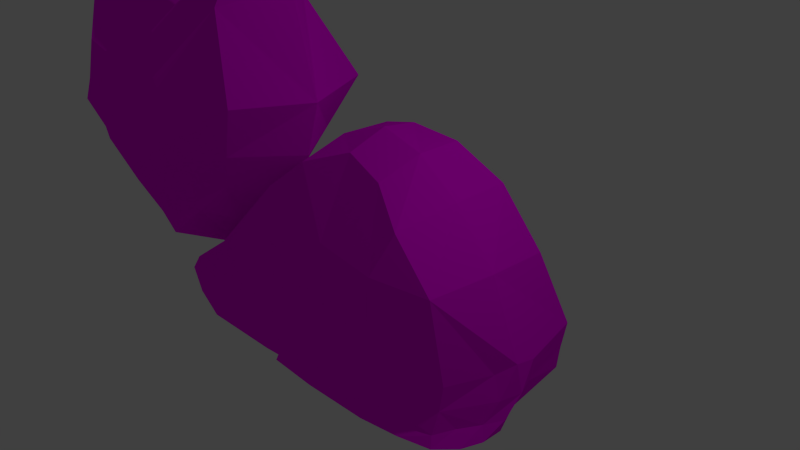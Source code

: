 # Source: Kitty.blend  (saved by Blender 2.73.0; exported with 4.5.12 LTS)
import bpy
from mathutils import Matrix  # noqa: F401  (used for matrix-valued properties, if any)

bpy.ops.wm.read_factory_settings(use_empty=True)
scene = bpy.context.scene
scene.name = 'Scene'

# ---- collections
col_collection_1 = bpy.data.collections.new('Collection 1'); scene.collection.children.link(col_collection_1)

# ---- images (referenced by path relative to the original .blend; pixels are not part of the script)
import os
ASSET_DIR = os.environ.get("B2B_ASSET_DIR", "")  # directory of the original .blend (textures are referenced by path, not embedded)
HERE = os.path.dirname(os.path.abspath(__file__))  # packed textures are extracted next to this script under _unpacked/

def load_image(name, relpath, width, height, colorspace="sRGB"):
    """Load a texture the original file referenced (path relative to the .blend, or extracted next to this script)."""
    p = next((c for c in (os.path.join(HERE, relpath), os.path.join(ASSET_DIR, relpath)) if relpath and os.path.exists(c)), "")
    if p:
        img = bpy.data.images.load(p, check_existing=True)
        img.name = name
    else:  # same state as the original file: an image datablock whose file is absent (Cycles renders it pink)
        img = bpy.data.images.new(name, width, height)
        img.source = "FILE"
        img.filepath = "//" + (relpath or name)
    img.colorspace_settings.name = colorspace
    return img
img_kitty_texture_psd = load_image('Kitty_texture.psd', 'Kitty_texture.psd', 1024, 1024, 'sRGB')

# ---- materials (node trees are filled in below, after node groups)
mat_kittyfluffy = bpy.data.materials.new('Kittyfluffy')
mat_kittyfluffy.alpha_threshold = 0.0
mat_kittyfluffy.specular_color = (0.8, 0.8, 0.8)
mat_kittyfluffy.roughness = 0.5

# ---- material node trees
mat_kittyfluffy.use_nodes = True; mat_kittyfluffy.node_tree.nodes.clear()
_N = mat_kittyfluffy.node_tree.nodes; _L = mat_kittyfluffy.node_tree.links
n0 = _N.new('ShaderNodeOutputMaterial'); n0.name = 'Material Output'; n0.location = (300, 300)
n1 = _N.new('ShaderNodeBsdfDiffuse'); n1.name = 'Diffuse BSDF'; n1.location = (10, 300)
n2 = _N.new('ShaderNodeTexImage'); n2.name = 'Image Texture'; n2.location = (101, 148)
n2.width = 140
n2.image = img_kitty_texture_psd
_L.new(n1.outputs[0], n0.inputs[0])
_L.new(n2.outputs[0], n1.inputs[0])
n0.is_active_output = True

# ---- world
world_world = bpy.data.worlds.new('World'); scene.world = world_world
world_world.color = (0.05088, 0.05088, 0.05088)
world_world.use_sun_shadow = False
world_world.sun_shadow_jitter_overblur = 0.0
world_world.cycles.sampling_method = 'MANUAL'
world_world.cycles.sample_map_resolution = 256

# ---- cameras
cam_camera = bpy.data.cameras.new('Camera')
cam_camera.clip_end = 100.0
cam_camera.lens = 35.0
cam_camera.sensor_width = 32.0
cam_camera.sensor_height = 18.0
cam_camera.ortho_scale = 7.314
cam_camera.dof.focus_distance = 0.0

# ---- lights
light_lamp = bpy.data.lights.new('Lamp', 'POINT')
light_lamp.transmission_factor = 0.0
light_lamp.cutoff_distance = 30.0
light_lamp.energy = 100.0
light_lamp.shadow_buffer_clip_start = 1.001
light_lamp.shadow_soft_size = 0.1
light_lamp.shadow_maximum_resolution = 0.006
light_lamp.use_absolute_resolution = True
light_lamp.cycles.use_multiple_importance_sampling = False

# ---- meshes
me_cube_003 = bpy.data.meshes.new('Cube.003')
me_cube_003.from_pydata([(-5.693, -0.1517, 1.142), (-3.177, 1.131, 1.313), (-0.8051, -0.1517, 1.88), (-3.177, -1.601, 0.7563), (-2.939, -0.1517, -0.8732), (-3.628, -0.1517, 2.658), (-5.252, -1.18, 1.142), (-5.806, -0.1517, 2.018), (-5.252, 0.8911, 1.142), (-4.812, -0.1517, -0.289), (-3.52, 0.8911, 2.154), (-1.231, 0.8911, 1.925), (-2.984, 0.8911, -0.3427), (-2.026, 0.01996, 4.325), (-1.231, -1.18, 1.925), (-1.726, -0.1517, 0.2566), (-3.52, -1.545, 2.283), (-2.984, -1.18, -0.3427), (-4.469, -0.8367, 0.05413), (-4.469, 0.548, 0.05413), (-2.047, 0.548, 0.5476), (-2.047, -0.8367, 0.5476), (-5.359, -0.8367, 2.047), (-5.359, 0.548, 2.047), (-1.997, 0.31, 4.011), (-1.997, -0.2586, 3.817), (-4.214, 1.011, 1.228), (-4.214, -1.4, 0.9818), (-3.943, -0.1517, -0.6333), (-5.568, -0.1517, 3.199), (-5.396, 0.1829, 2.807), (-3.726, 0.7195, -0.1443), (-5.396, -0.6812, 2.807), (-3.726, -1.008, -0.1443), (-2.204, 1.011, 1.619), (-2.204, -1.4, 1.373), (-2.299, -0.1517, -0.3567), (-2.814, -0.1517, 2.766), (-2.68, 0.7195, 2.522), (-2.515, 0.7195, 0.1025), (-2.68, -1.276, 2.656), (-2.515, -1.008, 0.1025), (-5.601, -0.1517, 1.52), (-3.349, 1.011, 1.734), (-1.181, -0.1517, 3.242), (-3.349, -1.751, 1.704), (-5.305, -1.008, 1.594), (-5.305, 0.7195, 1.594), (-1.573, 0.3012, 3.06), (-1.573, -1.008, 3.071), (-4.761, -1.204, 1.7), (-4.761, 0.8654, 1.7), (-2.47, -1.463, 2.136), (-2.569, 0.8654, 2.343), (-4.226, 0.8053, 1.859), (-3.355, -1.094, -0.2435), (-3.696, 1.071, 1.271), (-3.696, -1.611, 1.025), (-3.456, -0.1517, -0.757), (-4.508, -0.1517, 2.348), (-3.355, 0.8053, -0.2435), (-4.099, -1.458, 2.326), (-4.041, 0.9383, 1.511), (-3.833, -1.693, 1.854), (-5.305, -0.1517, 0.2164), (-3.064, 0.991, 0.3458), (-1.056, -0.1517, 1.106), (-3.064, -1.386, 0.2564), (-4.794, -0.9793, 0.5063), (-4.794, 0.6906, 0.5063), (-1.708, 0.6906, 1.12), (-1.708, -0.9793, 1.12), (-3.929, -1.171, 0.426), (-3.929, 0.8408, 0.426), (-2.386, -1.171, 0.733), (-2.386, 0.8408, 0.733), (-3.497, 0.9159, 0.3859), (-3.497, -1.381, 0.3859), (0.2023, -1.0, -1.401), (0.2023, 1.0, -1.401), (2.008, 1.0, -1.349), (2.008, -1.0, -1.349), (0.2023, -1.0, 0.5992), (0.2023, 1.0, 0.5992), (1.948, 0.92, 0.4256), (1.948, -0.935, 0.5494), (0.2023, -0.4954, 1.598), (0.2023, 0.5391, 1.706), (1.37, 0.8743, 1.159), (1.37, -0.8833, 1.105), (-2.413, -1.0, -1.567), (-2.413, 1.0, -1.567), (-1.97, -1.0, -0.1764), (-1.97, 1.0, -0.1764), (-1.151, -0.7254, 0.8231), (-1.151, 0.7463, 0.8231), (0.2023, -1.141, -0.4008), (0.2023, 1.264, -0.4097), (2.285, 1.108, -0.4873), (2.11, -0.88, -0.5142), (-2.711, -1.0, -0.7006), (-2.711, 1.0, -0.7006), (1.202, 1.143, 0.5992), (1.17, 1.0, -1.375), (1.202, -1.13, 0.5992), (1.17, -1.0, -1.375), (0.8144, 0.6589, 1.6), (0.8144, -0.6113, 1.44), (1.293, -1.258, -0.4496), (1.293, 1.259, -0.4485), (-0.5109, 0.7397, 1.485), (-0.8837, 1.0, 0.2114), (-0.8837, -1.0, 0.2114), (-0.5109, -0.6589, 1.324), (-1.149, 1.0, -1.536), (-1.149, -1.0, -1.536), (-1.385, -1.212, -0.6238), (-1.385, 1.17, -0.6327), (0.2023, 0.0, -1.401), (2.052, -0.03478, 0.5466), (2.202, 0.0, -1.349), (0.2023, 0.04488, 1.776), (1.444, -0.004488, 1.206), (-2.022, 1.129e-07, -0.1297), (-2.413, 6.906e-09, -1.567), (-1.19, 5.379e-08, 0.914), (-2.711, -1.964e-08, -0.7006), (2.491, -0.08977, -0.4038), (0.8577, 4.158e-08, 1.632), (1.17, 0.0, -1.375), (-1.149, 0.0, -1.536), (-0.5499, 0.0404, 1.495), (0.2023, 1.148, -1.02), (2.251, 0.9977, -1.105), (2.07, -1.021, -1.119), (-2.759, 1.0, -1.307), (0.2023, -1.168, -1.016), (-2.759, -1.0, -1.307), (1.231, -1.18, -1.027), (1.231, 1.148, -1.027), (-1.2, -1.142, -1.195), (-1.267, 1.197, -1.272), (-2.759, -6.409e-10, -1.307), (2.428, -0.04488, -1.04), (0.2023, -1.154, -0.7335), (-2.909, -1.0, -0.9607), (-1.306, 1.188, -0.9813), (0.2023, 1.187, -0.7395), (2.262, 1.035, -0.8219), (2.084, -0.9182, -0.8398), (-2.909, 1.0, -0.9607), (1.252, -1.24, -0.7575), (1.252, 1.185, -0.7568), (-1.306, -1.166, -0.9275), (-2.909, -1.602e-08, -0.9607), (2.552, -0.05989, -0.7831), (0.2023, 1.074, -1.211), (2.13, 0.9989, -1.227), (2.127, -1.094, -1.24), (-2.586, 1.0, -1.437), (1.201, -1.323, -1.207), (1.201, 1.074, -1.201), (-1.214, -1.09, -1.347), (-2.586, 3.133e-09, -1.437), (2.315, -0.02244, -1.195), (0.1925, -1.292, -1.288), (-2.586, -1.0, -1.437), (-1.208, 1.098, -1.404), (-0.4892, -1.207, -1.156), (-0.4406, -1.075, -1.452), (-0.5555, -1.253, -1.308), (2.353, -0.3135, -0.5075), (2.456, -0.3177, -0.8115), (2.469, 0.2303, -0.494), (2.437, 0.2086, -0.8025), (-0.5253, -1.189, -1.146), (-0.5822, -1.115, -1.292), (-0.4676, -1.008, -1.465), (2.378, -0.5109, -1.079), (2.459, -0.5855, -1.237), (2.105, -0.5, -1.349), (2.437, -0.2634, -1.272), (2.521, -0.2945, -1.05), (1.73, -1.234, -1.21), (1.651, -1.1, -1.073), (1.589, -1.0, -1.362), (2.201, -0.7658, -1.099), (2.344, -0.8369, -1.256), (2.057, -0.75, -1.349)], [], [(42, 46, 22, 7), (42, 7, 23, 47), (64, 69, 19, 9), (64, 9, 18, 68), (51, 47, 23, 30), (53, 38, 24, 48), (75, 70, 20, 39), (73, 31, 19, 69), (44, 48, 24, 13), (44, 13, 25, 49), (66, 71, 21, 15), (66, 15, 20, 70), (52, 49, 25, 40), (50, 32, 22, 46), (72, 68, 18, 33), (74, 41, 21, 71), (28, 33, 18, 9), (28, 9, 19, 31), (36, 39, 20, 15), (36, 15, 21, 41), (37, 40, 25, 13), (37, 13, 24, 38), (29, 30, 23, 7), (29, 7, 22, 32), (59, 29, 32, 61), (59, 54, 30, 29), (58, 28, 31, 60), (58, 55, 33, 28), (77, 72, 33, 55), (63, 61, 32, 50), (76, 60, 31, 73), (62, 51, 30, 54), (5, 37, 38, 10), (5, 16, 40, 37), (4, 36, 41, 17), (4, 12, 39, 36), (67, 17, 41, 74), (45, 52, 40, 16), (65, 75, 39, 12), (43, 10, 38, 53), (1, 43, 53, 34), (3, 35, 52, 45), (56, 26, 51, 62), (57, 63, 50, 27), (27, 50, 46, 6), (35, 14, 49, 52), (2, 44, 49, 14), (2, 11, 48, 44), (34, 53, 48, 11), (26, 8, 47, 51), (0, 42, 47, 8), (0, 6, 46, 42), (3, 45, 63, 57), (1, 56, 62, 43), (43, 62, 54, 10), (65, 12, 60, 76), (45, 16, 61, 63), (67, 77, 55, 17), (4, 17, 55, 58), (4, 58, 60, 12), (5, 10, 54, 59), (5, 59, 61, 16), (3, 57, 77, 67), (1, 65, 76, 56), (1, 34, 75, 65), (3, 67, 74, 35), (56, 76, 73, 26), (57, 27, 72, 77), (35, 74, 71, 14), (27, 6, 68, 72), (2, 66, 70, 11), (2, 14, 71, 66), (26, 73, 69, 8), (34, 11, 70, 75), (0, 64, 68, 6), (0, 8, 69, 64), (112, 113, 94, 92), (161, 157, 80, 103), (187, 158, 81, 188), (160, 165, 78, 105), (129, 103, 80, 120), (104, 85, 89, 107), (128, 106, 87, 121), (119, 84, 88, 122), (102, 83, 87, 106), (110, 111, 93, 95), (163, 159, 91, 124), (123, 92, 94, 125), (131, 110, 95, 125), (130, 115, 90, 124), (167, 114, 91, 159), (116, 112, 92, 100), (153, 116, 100, 145), (111, 117, 101, 93), (123, 93, 101, 126), (104, 82, 96, 108), (119, 85, 99, 171, 127), (102, 84, 98, 109), (83, 102, 109, 97), (85, 104, 108, 99), (84, 102, 106, 88), (122, 88, 106, 128), (82, 104, 107, 86), (118, 79, 103, 129), (183, 160, 105, 185), (156, 161, 103, 79), (83, 97, 117, 111), (144, 96, 116, 153), (96, 82, 112, 116), (156, 79, 114, 167), (118, 78, 169, 177, 115, 130), (121, 87, 110, 131), (87, 83, 111, 110), (82, 86, 113, 112), (86, 121, 131, 113), (79, 118, 130, 114), (78, 118, 129, 105), (89, 122, 128, 107), (84, 119, 127, 173, 98), (92, 123, 126, 100), (114, 130, 124, 91), (113, 131, 125, 94), (93, 123, 125, 95), (166, 163, 124, 90), (85, 119, 122, 89), (107, 128, 121, 86), (105, 129, 120, 180, 188, 81, 185), (157, 164, 120, 80), (148, 174, 155, 143, 133), (145, 154, 142, 137), (147, 132, 141, 146), (176, 175, 140, 162), (147, 152, 139, 132), (149, 151, 138, 184, 134), (162, 140, 137, 166), (146, 141, 135, 150), (154, 150, 135, 142), (151, 144, 136, 138), (172, 149, 134, 186, 178), (152, 148, 133, 139), (109, 98, 148, 152), (171, 99, 149, 172), (108, 96, 144, 151), (126, 101, 150, 154), (117, 146, 150, 101), (99, 108, 151, 149), (97, 109, 152, 147), (97, 147, 146, 117), (100, 126, 154, 145), (173, 127, 155, 174), (136, 144, 153, 140, 175), (140, 153, 145, 137), (115, 162, 166, 90), (177, 176, 162, 115), (133, 143, 164, 157), (137, 142, 163, 166), (132, 156, 167, 141), (132, 139, 161, 156), (184, 138, 160, 183), (141, 167, 159, 135), (142, 135, 159, 163), (138, 136, 165, 160), (186, 134, 158, 187), (139, 133, 157, 161), (78, 165, 170, 169), (165, 136, 168, 170), (127, 171, 172, 155), (98, 173, 174, 148), (170, 168, 175, 176), (169, 170, 176, 177), (181, 179, 180), (182, 178, 179, 181), (155, 172, 178, 182), (164, 181, 180, 120), (143, 182, 181, 164), (143, 155, 182), (158, 183, 185, 81), (134, 184, 183, 158), (179, 187, 188, 180), (178, 186, 187, 179), (168, 136, 175)])
_uv = me_cube_003.uv_layers.new(name='UVMap')
_uv.uv.foreach_set('vector', [0.03907, 0.1422, 0.1035, 0.1755, 0.08018, 0.2053, 0.0155, 0.1824, 0.8376, 0.04912, 0.878, 0.07343, 0.8321, 0.1235, 0.7982, 0.1102, 0.7309, 0.0001867, 0.7161, 0.08052, 0.6736, 0.06901, 0.6701, 0.0001866, 0.1063, 0.04588, 0.1589, 0.01532, 0.1897, 0.07571, 0.1589, 0.107, 0.7798, 0.1481, 0.7982, 0.1102, 0.8321, 0.1235, 0.8927, 0.1531, 0.6848, 0.3097, 0.7034, 0.3202, 0.7118, 0.4532, 0.6464, 0.4166, 0.59, 0.22, 0.5675, 0.2776, 0.552, 0.2259, 0.5668, 0.1761, 0.665, 0.1236, 0.6238, 0.1022, 0.6736, 0.06901, 0.7161, 0.08052, 0.6213, 0.4627, 0.6464, 0.4166, 0.7118, 0.4532, 0.7283, 0.4833, 0.4353, 0.3912, 0.3691, 0.5041, 0.3579, 0.4511, 0.3731, 0.3503, 0.4768, 0.2064, 0.3878, 0.2047, 0.3757, 0.1523, 0.4347, 0.1167, 0.4908, 0.3229, 0.4821, 0.2248, 0.552, 0.2259, 0.5675, 0.2776, 0.306, 0.2729, 0.3731, 0.3503, 0.3579, 0.4511, 0.2855, 0.3154, 0.1404, 0.1984, 0.05243, 0.2607, 0.08018, 0.2053, 0.1035, 0.1755, 0.2239, 0.1192, 0.1589, 0.107, 0.1897, 0.07571, 0.249, 0.08047, 0.3387, 0.167, 0.3376, 0.1175, 0.3757, 0.1523, 0.3878, 0.2047, 0.2396, 0.0001866, 0.249, 0.08047, 0.1897, 0.07571, 0.1589, 0.01532, 0.5926, 0.02667, 0.6701, 0.0001866, 0.6736, 0.06901, 0.6238, 0.1022, 0.4878, 0.1493, 0.5668, 0.1761, 0.552, 0.2259, 0.4821, 0.2248, 0.3911, 0.05451, 0.4347, 0.1167, 0.3757, 0.1523, 0.3376, 0.1175, 0.2428, 0.4007, 0.2855, 0.3154, 0.3579, 0.4511, 0.3691, 0.5041, 0.7774, 0.3546, 0.7283, 0.4833, 0.7118, 0.4532, 0.7034, 0.3202, 0.938, 0.1573, 0.8927, 0.1531, 0.8321, 0.1235, 0.878, 0.07343, 0.0001866, 0.2851, 0.0155, 0.1824, 0.08018, 0.2053, 0.05243, 0.2607, 0.1028, 0.3421, 0.0001866, 0.2851, 0.05243, 0.2607, 0.1791, 0.2592, 0.8506, 0.2276, 0.7641, 0.1914, 0.8927, 0.1531, 0.938, 0.1573, 0.5551, 0.04754, 0.5926, 0.02667, 0.6238, 0.1022, 0.6007, 0.1189, 0.2828, 0.0001866, 0.2774, 0.08443, 0.249, 0.08047, 0.2396, 0.0001866, 0.2571, 0.13, 0.2239, 0.1192, 0.249, 0.08047, 0.2774, 0.08443, 0.2114, 0.2291, 0.1791, 0.2592, 0.05243, 0.2607, 0.1404, 0.1984, 0.6397, 0.1448, 0.6007, 0.1189, 0.6238, 0.1022, 0.665, 0.1236, 0.7307, 0.1816, 0.7798, 0.1481, 0.8927, 0.1531, 0.7641, 0.1914, 0.8148, 0.297, 0.7774, 0.3546, 0.7034, 0.3202, 0.734, 0.2481, 0.1769, 0.3766, 0.2245, 0.2682, 0.2855, 0.3154, 0.2428, 0.4007, 0.331, 0.005992, 0.3911, 0.05451, 0.3376, 0.1175, 0.3034, 0.08828, 0.5155, 0.07655, 0.5799, 0.1341, 0.5668, 0.1761, 0.4878, 0.1493, 0.2892, 0.1283, 0.3034, 0.08828, 0.3376, 0.1175, 0.3387, 0.167, 0.2472, 0.2267, 0.306, 0.2729, 0.2855, 0.3154, 0.2245, 0.2682, 0.6143, 0.1651, 0.59, 0.22, 0.5668, 0.1761, 0.5799, 0.1341, 0.7004, 0.2311, 0.734, 0.2481, 0.7034, 0.3202, 0.6848, 0.3097, 0.6681, 0.2143, 0.7004, 0.2311, 0.6848, 0.3097, 0.6267, 0.2802, 0.2734, 0.164, 0.3369, 0.2197, 0.306, 0.2729, 0.2472, 0.2267, 0.696, 0.1858, 0.723, 0.1556, 0.7798, 0.1481, 0.7307, 0.1816, 0.2338, 0.1741, 0.2114, 0.2291, 0.1404, 0.1984, 0.1964, 0.1593, 0.1964, 0.1593, 0.1404, 0.1984, 0.1035, 0.1755, 0.1248, 0.1506, 0.3369, 0.2197, 0.3961, 0.2706, 0.3731, 0.3503, 0.306, 0.2729, 0.4817, 0.2812, 0.4353, 0.3912, 0.3731, 0.3503, 0.3961, 0.2706, 0.5245, 0.3895, 0.5902, 0.3379, 0.6464, 0.4166, 0.6213, 0.4627, 0.6267, 0.2802, 0.6848, 0.3097, 0.6464, 0.4166, 0.5902, 0.3379, 0.723, 0.1556, 0.7681, 0.09973, 0.7982, 0.1102, 0.7798, 0.1481, 0.8125, 0.02776, 0.8376, 0.04912, 0.7982, 0.1102, 0.7681, 0.09973, 0.05016, 0.111, 0.1248, 0.1506, 0.1035, 0.1755, 0.03907, 0.1422, 0.2734, 0.164, 0.2472, 0.2267, 0.2114, 0.2291, 0.2338, 0.1741, 0.6681, 0.2143, 0.696, 0.1858, 0.7307, 0.1816, 0.7004, 0.2311, 0.7004, 0.2311, 0.7307, 0.1816, 0.7641, 0.1914, 0.734, 0.2481, 0.6143, 0.1651, 0.5799, 0.1341, 0.6007, 0.1189, 0.6397, 0.1448, 0.2472, 0.2267, 0.2245, 0.2682, 0.1791, 0.2592, 0.2114, 0.2291, 0.2892, 0.1283, 0.2571, 0.13, 0.2774, 0.08443, 0.3034, 0.08828, 0.331, 0.005992, 0.3034, 0.08828, 0.2774, 0.08443, 0.2828, 0.0001866, 0.5155, 0.07655, 0.5551, 0.04754, 0.6007, 0.1189, 0.5799, 0.1341, 0.8148, 0.297, 0.734, 0.2481, 0.7641, 0.1914, 0.8506, 0.2276, 0.1769, 0.3766, 0.1028, 0.3421, 0.1791, 0.2592, 0.2245, 0.2682, 0.2734, 0.164, 0.2338, 0.1741, 0.2571, 0.13, 0.2892, 0.1283, 0.6681, 0.2143, 0.6143, 0.1651, 0.6397, 0.1448, 0.696, 0.1858, 0.6681, 0.2143, 0.6267, 0.2802, 0.59, 0.22, 0.6143, 0.1651, 0.2734, 0.164, 0.2892, 0.1283, 0.3387, 0.167, 0.3369, 0.2197, 0.696, 0.1858, 0.6397, 0.1448, 0.665, 0.1236, 0.723, 0.1556, 0.2338, 0.1741, 0.1964, 0.1593, 0.2239, 0.1192, 0.2571, 0.13, 0.3369, 0.2197, 0.3387, 0.167, 0.3878, 0.2047, 0.3961, 0.2706, 0.1964, 0.1593, 0.1248, 0.1506, 0.1589, 0.107, 0.2239, 0.1192, 0.5245, 0.3895, 0.4908, 0.3229, 0.5675, 0.2776, 0.5902, 0.3379, 0.4817, 0.2812, 0.3961, 0.2706, 0.3878, 0.2047, 0.4768, 0.2064, 0.723, 0.1556, 0.665, 0.1236, 0.7161, 0.08052, 0.7681, 0.09973, 0.6267, 0.2802, 0.5902, 0.3379, 0.5675, 0.2776, 0.59, 0.22, 0.05016, 0.111, 0.1063, 0.04588, 0.1589, 0.107, 0.1248, 0.1506, 0.8125, 0.02776, 0.7681, 0.09973, 0.7161, 0.08052, 0.7309, 0.0001867, 0.7254, 0.7773, 0.7941, 0.8499, 0.7268, 0.8374, 0.6353, 0.7798, 0.3106, 0.8052, 0.3671, 0.8266, 0.3572, 0.8315, 0.3038, 0.818, 0.8831, 0.5795, 0.8708, 0.5897, 0.864, 0.5842, 0.8682, 0.5712, 0.8216, 0.6134, 0.7534, 0.636, 0.7438, 0.6135, 0.8127, 0.5878, 0.2913, 0.9106, 0.3038, 0.818, 0.3572, 0.8315, 0.4026, 0.8946, 0.8774, 0.7278, 0.92, 0.7001, 0.9108, 0.7531, 0.8959, 0.8055, 0.4336, 0.5681, 0.3891, 0.6079, 0.3552, 0.5707, 0.377, 0.5309, 0.5037, 0.7227, 0.4139, 0.7288, 0.4045, 0.6607, 0.4774, 0.6304, 0.369, 0.6915, 0.3074, 0.6519, 0.3552, 0.5707, 0.3891, 0.6079, 0.2953, 0.5673, 0.2191, 0.636, 0.1317, 0.629, 0.2248, 0.5777, 0.0001866, 0.6922, 0.07041, 0.6873, 0.07366, 0.6991, 0.001969, 0.7103, 0.583, 0.8627, 0.6353, 0.7798, 0.7268, 0.8374, 0.7171, 0.9081, 0.2997, 0.5045, 0.2953, 0.5673, 0.2248, 0.5777, 0.2149, 0.5098, 0.5965, 0.5965, 0.6477, 0.6625, 0.5807, 0.7057, 0.513, 0.682, 0.1407, 0.7335, 0.1375, 0.7461, 0.07366, 0.6991, 0.07041, 0.6873, 0.665, 0.7309, 0.7254, 0.7773, 0.6353, 0.7798, 0.5852, 0.7571, 0.6608, 0.7084, 0.665, 0.7309, 0.5852, 0.7571, 0.5743, 0.7452, 0.2191, 0.636, 0.1583, 0.6781, 0.08105, 0.6479, 0.1317, 0.629, 0.08779, 0.5502, 0.1317, 0.629, 0.08105, 0.6479, 0.02282, 0.6117, 0.8774, 0.7278, 0.8157, 0.7661, 0.7809, 0.6972, 0.8504, 0.6614, 0.9998, 0.6981, 0.92, 0.7001, 0.9049, 0.6293, 0.9469, 0.6025, 0.972, 0.5977, 0.369, 0.6915, 0.4139, 0.7288, 0.3933, 0.7878, 0.3374, 0.7582, 0.3074, 0.6519, 0.369, 0.6915, 0.3374, 0.7582, 0.2688, 0.721, 0.92, 0.7001, 0.8774, 0.7278, 0.8504, 0.6614, 0.9049, 0.6293, 0.4139, 0.7288, 0.369, 0.6915, 0.3891, 0.6079, 0.4045, 0.6607, 0.4774, 0.6304, 0.4045, 0.6607, 0.3891, 0.6079, 0.4336, 0.5681, 0.8157, 0.7661, 0.8774, 0.7278, 0.8959, 0.8055, 0.8601, 0.8465, 0.1983, 0.8805, 0.233, 0.7913, 0.3038, 0.818, 0.2913, 0.9106, 0.8524, 0.6002, 0.8216, 0.6134, 0.8127, 0.5878, 0.8414, 0.5853, 0.2402, 0.7768, 0.3106, 0.8052, 0.3038, 0.818, 0.233, 0.7913, 0.3074, 0.6519, 0.2688, 0.721, 0.1583, 0.6781, 0.2191, 0.636, 0.7709, 0.6742, 0.7809, 0.6972, 0.665, 0.7309, 0.6608, 0.7084, 0.7809, 0.6972, 0.8157, 0.7661, 0.7254, 0.7773, 0.665, 0.7309, 0.2402, 0.7768, 0.233, 0.7913, 0.1375, 0.7461, 0.1407, 0.7335, 0.7094, 0.5308, 0.7438, 0.6135, 0.7026, 0.6408, 0.6975, 0.6379, 0.6477, 0.6625, 0.5965, 0.5965, 0.377, 0.5309, 0.3552, 0.5707, 0.2953, 0.5673, 0.2997, 0.5045, 0.3552, 0.5707, 0.3074, 0.6519, 0.2191, 0.636, 0.2953, 0.5673, 0.8157, 0.7661, 0.8601, 0.8465, 0.7941, 0.8499, 0.7254, 0.7773, 0.8601, 0.8465, 0.885, 0.8931, 0.8069, 0.9159, 0.7941, 0.8499, 0.233, 0.7913, 0.1983, 0.8805, 0.07773, 0.8166, 0.1375, 0.7461, 0.7438, 0.6135, 0.7094, 0.5308, 0.8007, 0.5045, 0.8127, 0.5878, 0.9108, 0.7531, 0.9786, 0.7874, 0.937, 0.8491, 0.8959, 0.8055, 0.4139, 0.7288, 0.5037, 0.7227, 0.4796, 0.8298, 0.4485, 0.824, 0.3933, 0.7878, 0.6353, 0.7798, 0.583, 0.8627, 0.5145, 0.7907, 0.5852, 0.7571, 0.1375, 0.7461, 0.07773, 0.8166, 0.001969, 0.7103, 0.07366, 0.6991, 0.7941, 0.8499, 0.8069, 0.9159, 0.7171, 0.9081, 0.7268, 0.8374, 0.1317, 0.629, 0.08779, 0.5502, 0.2149, 0.5098, 0.2248, 0.5777, 0.5765, 0.7171, 0.5074, 0.7012, 0.513, 0.682, 0.5807, 0.7057, 0.92, 0.7001, 0.9998, 0.6981, 0.9786, 0.7874, 0.9108, 0.7531, 0.8959, 0.8055, 0.937, 0.8491, 0.885, 0.8931, 0.8601, 0.8465, 0.8127, 0.5878, 0.8007, 0.5045, 0.9007, 0.5172, 0.8738, 0.5543, 0.8682, 0.5712, 0.864, 0.5842, 0.8414, 0.5853, 0.3671, 0.8266, 0.4176, 0.8877, 0.4026, 0.8946, 0.3572, 0.8315, 0.3847, 0.8066, 0.4334, 0.8463, 0.4567, 0.862, 0.4335, 0.8795, 0.3766, 0.8215, 0.5743, 0.7452, 0.504, 0.7575, 0.504, 0.7194, 0.5729, 0.7281, 0.257, 0.7435, 0.2472, 0.7627, 0.1434, 0.7218, 0.1518, 0.7026, 0.6981, 0.6576, 0.7096, 0.6677, 0.6585, 0.687, 0.6521, 0.6782, 0.257, 0.7435, 0.3259, 0.7767, 0.3171, 0.7935, 0.2472, 0.7627, 0.8899, 0.6113, 0.8392, 0.6435, 0.8307, 0.6267, 0.855, 0.6118, 0.8753, 0.597, 0.6521, 0.6782, 0.6585, 0.687, 0.5729, 0.7281, 0.5765, 0.7171, 0.1518, 0.7026, 0.1434, 0.7218, 0.06766, 0.6763, 0.06968, 0.6596, 0.009357, 0.6366, 0.06968, 0.6596, 0.06766, 0.6763, 0.0001866, 0.673, 0.8392, 0.6435, 0.7709, 0.6742, 0.7631, 0.6566, 0.8307, 0.6267, 0.9331, 0.5794, 0.8899, 0.6113, 0.8753, 0.597, 0.8902, 0.5892, 0.9061, 0.5758, 0.3259, 0.7767, 0.3847, 0.8066, 0.3766, 0.8215, 0.3171, 0.7935, 0.3374, 0.7582, 0.3933, 0.7878, 0.3847, 0.8066, 0.3259, 0.7767, 0.9469, 0.6025, 0.9049, 0.6293, 0.8899, 0.6113, 0.9331, 0.5794, 0.8504, 0.6614, 0.7809, 0.6972, 0.7709, 0.6742, 0.8392, 0.6435, 0.02282, 0.6117, 0.08105, 0.6479, 0.06968, 0.6596, 0.009357, 0.6366, 0.1583, 0.6781, 0.1518, 0.7026, 0.06968, 0.6596, 0.08105, 0.6479, 0.9049, 0.6293, 0.8504, 0.6614, 0.8392, 0.6435, 0.8899, 0.6113, 0.2688, 0.721, 0.3374, 0.7582, 0.3259, 0.7767, 0.257, 0.7435, 0.2688, 0.721, 0.257, 0.7435, 0.1518, 0.7026, 0.1583, 0.6781, 0.5852, 0.7571, 0.5145, 0.7907, 0.504, 0.7575, 0.5743, 0.7452, 0.4485, 0.824, 0.4796, 0.8298, 0.4567, 0.862, 0.4334, 0.8463, 0.7631, 0.6566, 0.7709, 0.6742, 0.6608, 0.7084, 0.6585, 0.687, 0.7096, 0.6677, 0.6585, 0.687, 0.6608, 0.7084, 0.5743, 0.7452, 0.5729, 0.7281, 0.6477, 0.6625, 0.6521, 0.6782, 0.5765, 0.7171, 0.5807, 0.7057, 0.6975, 0.6379, 0.6981, 0.6576, 0.6521, 0.6782, 0.6477, 0.6625, 0.3766, 0.8215, 0.4335, 0.8795, 0.4176, 0.8877, 0.3671, 0.8266, 0.5729, 0.7281, 0.504, 0.7194, 0.5074, 0.7012, 0.5765, 0.7171, 0.2472, 0.7627, 0.2402, 0.7768, 0.1407, 0.7335, 0.1434, 0.7218, 0.2472, 0.7627, 0.3171, 0.7935, 0.3106, 0.8052, 0.2402, 0.7768, 0.855, 0.6118, 0.8307, 0.6267, 0.8216, 0.6134, 0.8524, 0.6002, 0.1434, 0.7218, 0.1407, 0.7335, 0.07041, 0.6873, 0.06766, 0.6763, 0.0001866, 0.673, 0.06766, 0.6763, 0.07041, 0.6873, 0.0001866, 0.6922, 0.8307, 0.6267, 0.7631, 0.6566, 0.7534, 0.636, 0.8216, 0.6134, 0.8902, 0.5892, 0.8753, 0.597, 0.8708, 0.5897, 0.8831, 0.5795, 0.3171, 0.7935, 0.3766, 0.8215, 0.3671, 0.8266, 0.3106, 0.8052, 0.7438, 0.6135, 0.7534, 0.636, 0.7075, 0.656, 0.7026, 0.6408, 0.7534, 0.636, 0.7631, 0.6566, 0.7126, 0.6652, 0.7075, 0.656, 0.972, 0.5977, 0.9469, 0.6025, 0.9331, 0.5794, 0.9543, 0.5635, 0.3933, 0.7878, 0.4485, 0.824, 0.4334, 0.8463, 0.3847, 0.8066, 0.7075, 0.656, 0.7126, 0.6652, 0.7096, 0.6677, 0.6981, 0.6576, 0.7026, 0.6408, 0.7075, 0.656, 0.6981, 0.6576, 0.6975, 0.6379, 0.9063, 0.5511, 0.8945, 0.5701, 0.8738, 0.5543, 0.9214, 0.5625, 0.9061, 0.5758, 0.8945, 0.5701, 0.9063, 0.5511, 0.9543, 0.5635, 0.9331, 0.5794, 0.9061, 0.5758, 0.9214, 0.5625, 0.9182, 0.528, 0.9063, 0.5511, 0.8738, 0.5543, 0.9007, 0.5172, 0.9339, 0.5409, 0.9214, 0.5625, 0.9063, 0.5511, 0.9182, 0.528, 0.9339, 0.5409, 0.9543, 0.5635, 0.9214, 0.5625, 0.8708, 0.5897, 0.8524, 0.6002, 0.8414, 0.5853, 0.864, 0.5842, 0.8753, 0.597, 0.855, 0.6118, 0.8524, 0.6002, 0.8708, 0.5897, 0.8945, 0.5701, 0.8831, 0.5795, 0.8682, 0.5712, 0.8738, 0.5543, 0.9061, 0.5758, 0.8902, 0.5892, 0.8831, 0.5795, 0.8945, 0.5701, 0.7126, 0.6652, 0.7631, 0.6566, 0.7096, 0.6677])
me_cube_003.materials.append(mat_kittyfluffy)
me_cube_003.use_remesh_preserve_volume = False
me_cube_003.use_remesh_preserve_attributes = False
me_cube_003.use_mirror_vertex_groups = False
me_cube_003.use_paint_bone_selection = False
me_cube_003.use_paint_mask = True
me_cube_003.update()
arm_armature = bpy.data.armatures.new('Armature')  # bones are not reproduced

# ---- objects
ob_armature = bpy.data.objects.new('Armature', arm_armature)
ob_cube = bpy.data.objects.new('Cube', me_cube_003)
ob_lamp = bpy.data.objects.new('Lamp', light_lamp)
ob_camera = bpy.data.objects.new('Camera', cam_camera)

# ---- transforms, parenting, visibility, modifiers, constraints
ob_armature.location = (1.899, 7.467, -0.7701)
ob_armature.rotation_euler = (3.161e-07, -1.268, -4.299e-07)
ob_armature.scale = (2.338, 2.338, 2.338)
ob_armature.show_in_front = True
ob_armature.lineart.crease_threshold = 0.0
ob_cube.parent = ob_armature
ob_cube.matrix_parent_inverse = Matrix(((0.1276, -5.495e-08, 0.4082, 0.07209), (5.485e-08, 0.4277, 4.032e-08, -3.194), (-0.4082, 3.725e-08, 0.1276, 0.8735), (0.0, 0.0, 0.0, 1.0)))
ob_cube.location = (0.0, 0.0, 0.0)
ob_cube.lineart.crease_threshold = 0.0
_vg = ob_cube.vertex_groups.new(name='Chest')
for _i, _w in zip([78, 79, 80, 81, 82, 83, 84, 85, 86, 87, 88, 89, 90, 91, 92, 93, 94, 95, 96, 97, 98, 99, 100, 101, 102, 103, 104, 105, 106, 107, 108, 109, 110, 111, 112, 113, 114, 115, 116, 117, 118, 119, 120, 121, 122, 124, 125, 126, 127, 128, 129, 130, 131, 132, 133, 134, 135, 136, 137, 138, 139, 140, 141, 142, 143, 144, 145, 146, 147, 148, 149, 150, 151, 152, 153, 154, 155, 156, 157, 158, 159, 160, 161, 162, 163, 164, 165, 166, 167, 168, 169, 170, 171, 172, 173, 174, 175, 176, 177, 178, 179, 180, 181, 182, 183, 184, 185, 186, 187, 188], [0.8109, 0.8278, 0.9834, 0.9818, 0.819, 0.7741, 0.9615, 0.9658, 0.7186, 0.644, 0.878, 0.9247, 0.1113, 0.09752, 0.04159, 0.08064, 0.158, 0.2563, 0.856, 0.8388, 0.9856, 0.9896, 0.07087, 0.01263, 0.9161, 0.9549, 0.9347, 0.9359, 0.802, 0.8506, 0.964, 0.9548, 0.4396, 0.2318, 0.1625, 0.4895, 0.1902, 0.1818, 0.1025, 0.1208, 0.8594, 0.9701, 0.9954, 0.6465, 0.9132, 0.1044, 0.1591, 0.04738, 0.995, 0.8239, 0.9739, 0.1687, 0.4625, 0.8347, 0.9882, 0.9863, 0.06931, 0.8397, 0.09113, 0.9547, 0.9574, 0.1715, 0.1606, 0.08243, 0.9976, 0.8543, 0.07559, 0.1478, 0.8396, 0.9876, 0.9895, 0.03861, 0.9609, 0.9568, 0.1369, 0.06387, 0.9973, 0.8311, 0.986, 0.9858, 0.08351, 0.9465, 0.9563, 0.1719, 0.09336, 0.9968, 0.8184, 0.1012, 0.1761, 0.5171, 0.5168, 0.5047, 0.996, 0.9969, 0.995, 0.9962, 0.4974, 0.4676, 0.485, 0.9952, 0.9944, 0.9917, 0.996, 0.9965, 0.9736, 0.9741, 0.9639, 0.992, 0.9917, 0.9897]): _vg.add([_i], _w, 'REPLACE')
_vg = ob_cube.vertex_groups.new(name='Neck')
for _i, _w in zip([4, 9, 12, 15, 17, 18, 19, 21, 28, 31, 33, 36, 39, 41, 55, 58, 60, 67, 72, 77, 78, 79, 82, 83, 84, 85, 86, 87, 88, 89, 90, 91, 92, 93, 94, 95, 96, 97, 100, 101, 102, 103, 104, 105, 106, 107, 108, 109, 110, 111, 112, 113, 114, 115, 116, 117, 118, 119, 121, 122, 123, 124, 125, 126, 128, 129, 130, 131, 132, 135, 136, 137, 138, 139, 140, 141, 142, 144, 145, 146, 147, 150, 151, 152, 153, 154, 156, 159, 160, 161, 162, 163, 165, 166, 167, 168, 169, 170, 175, 176, 177, 183, 184, 185], [0.4718, 0.04822, 0.07518, 0.049, 0.0852, 0.02467, 0.01976, 0.003859, 0.1642, 0.0557, 0.06225, 0.1911, 0.03003, 0.04277, 0.07804, 0.4075, 0.06869, 0.01598, 0.0001033, 0.002379, 0.1891, 0.1722, 0.181, 0.2259, 0.02703, 0.01848, 0.2814, 0.356, 0.122, 0.0753, 0.8887, 0.9025, 0.9542, 0.9194, 0.842, 0.7437, 0.144, 0.1612, 0.9291, 0.9687, 0.0839, 0.04011, 0.0653, 0.0641, 0.198, 0.1494, 0.02204, 0.04045, 0.5604, 0.7682, 0.8375, 0.5105, 0.8098, 0.8182, 0.8975, 0.8792, 0.1406, 0.009782, 0.3535, 0.08684, 0.9954, 0.8956, 0.8409, 0.9513, 0.1761, 0.002124, 0.8313, 0.5375, 0.1653, 0.9307, 0.1603, 0.9089, 0.04057, 0.03523, 0.8285, 0.8394, 0.9176, 0.1457, 0.9244, 0.8522, 0.1604, 0.9557, 0.02827, 0.03644, 0.8631, 0.9361, 0.1689, 0.9165, 0.05349, 0.03748, 0.8281, 0.9066, 0.1816, 0.8988, 0.8239, 0.4829, 0.4832, 0.4953, 0.5026, 0.5324, 0.515, 0.002811, 0.001746, 0.02219]): _vg.add([_i], _w, 'REPLACE')
_vg = ob_cube.vertex_groups.new(name='Head')
for _i, _w in zip([0, 1, 2, 3, 4, 5, 6, 7, 8, 9, 10, 11, 12, 13, 14, 15, 16, 17, 18, 19, 20, 21, 22, 23, 24, 25, 26, 27, 28, 29, 30, 31, 32, 33, 34, 35, 36, 37, 38, 39, 40, 41, 42, 43, 44, 45, 46, 47, 48, 49, 50, 51, 52, 53, 54, 55, 56, 57, 58, 59, 60, 61, 62, 63, 64, 65, 66, 67, 68, 69, 70, 71, 72, 73, 74, 75, 76, 77], [0.9902, 0.9942, 0.9924, 0.9852, 0.5282, 0.9993, 0.9902, 0.9953, 0.9911, 0.9509, 0.9982, 0.994, 0.9248, 0.9979, 0.9933, 0.9505, 0.997, 0.9148, 0.9627, 0.9651, 0.9757, 0.9731, 0.9953, 0.9955, 0.9979, 0.998, 0.9928, 0.9884, 0.8358, 0.9966, 0.9965, 0.9443, 0.9964, 0.9378, 0.9943, 0.9913, 0.8089, 0.9987, 0.9981, 0.96, 0.9975, 0.9536, 0.9931, 0.9969, 0.9971, 0.9945, 0.9936, 0.9939, 0.9972, 0.997, 0.9945, 0.9952, 0.9962, 0.9976, 0.9966, 0.922, 0.994, 0.9889, 0.5925, 0.9979, 0.9313, 0.997, 0.9957, 0.9958, 0.9768, 0.9772, 0.9849, 0.967, 0.9806, 0.982, 0.9881, 0.9868, 0.9749, 0.9795, 0.9813, 0.9847, 0.9787, 0.9738]): _vg.add([_i], _w, 'REPLACE')
_m = ob_cube.modifiers.new('Armature', 'ARMATURE')
_m.object = ob_armature
ob_lamp.location = (4.076, 1.005, 5.904)
ob_lamp.rotation_euler = (0.6503, 0.05522, 1.866)
ob_lamp.lock_rotations_4d = False
ob_lamp.empty_display_type = 'ARROWS'
ob_lamp.color = (0.0, 0.0, 0.0, 0.0)
ob_lamp.lineart.crease_threshold = 0.0
ob_camera.location = (7.481, -6.508, 5.344)
ob_camera.rotation_euler = (1.109, 0.01082, 0.8149)
ob_camera.lock_rotations_4d = False
ob_camera.empty_display_type = 'ARROWS'
ob_camera.color = (0.0, 0.0, 0.0, 0.0)
ob_camera.display_type = 'WIRE'
ob_camera.lineart.crease_threshold = 0.0

# ---- collection membership
col_collection_1.objects.link(ob_armature)
col_collection_1.objects.link(ob_cube)
col_collection_1.objects.link(ob_lamp)
col_collection_1.objects.link(ob_camera)

# ---- scene / render settings (as saved in the file)
scene.camera = ob_camera
scene.frame_start = 1; scene.frame_end = 100; scene.frame_set(28)
scene.render.engine = 'CYCLES'
scene.render.resolution_percentage = 50
scene.render.dither_intensity = 0.0
scene.cycles.use_denoising = False
scene.cycles.samples = 10
scene.cycles.sampling_pattern = 'TABULATED_SOBOL'
scene.cycles.light_sampling_threshold = 0.0
scene.cycles.use_adaptive_sampling = False
scene.cycles.use_light_tree = False
scene.cycles.blur_glossy = 0.0
scene.cycles.pixel_filter_type = 'GAUSSIAN'
scene.cycles.sample_clamp_indirect = 0.0
scene.cycles.bake_type = 'AO'
scene.view_settings.view_transform = 'Standard'
bpy.context.view_layer.update()

